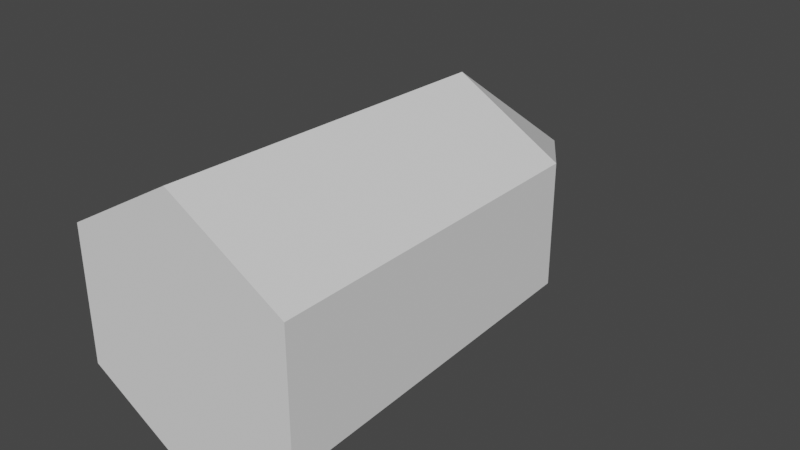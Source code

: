 # Source: bullet.blend  (saved by Blender 3.3.6; exported with 4.5.12 LTS)
import bpy
from mathutils import Matrix  # noqa: F401  (used for matrix-valued properties, if any)

bpy.ops.wm.read_factory_settings(use_empty=True)
scene = bpy.context.scene
scene.name = 'Scene'

# ---- collections
col_collection = bpy.data.collections.new('Collection'); scene.collection.children.link(col_collection)

# ---- world
world_world = bpy.data.worlds.new('World'); scene.world = world_world
world_world.use_nodes = True; world_world.node_tree.nodes.clear()
_N = world_world.node_tree.nodes; _L = world_world.node_tree.links
n0 = _N.new('ShaderNodeOutputWorld'); n0.name = 'World Output'; n0.location = (300, 300)
n1 = _N.new('ShaderNodeBackground'); n1.name = 'Background'; n1.location = (10, 300)
n1.inputs[0].default_value = (0.05088, 0.05088, 0.05088, 1.0)
_L.new(n1.outputs[0], n0.inputs[0])
n0.is_active_output = True
world_world.color = (0.05088, 0.05088, 0.05088)
world_world.use_sun_shadow = False
world_world.sun_shadow_jitter_overblur = 0.0

# ---- meshes
me_x = bpy.data.meshes.new('円錐')
me_x.from_pydata([(1.877e-08, 0.455, -0.3794), (0.3286, 0.455, -0.1897), (0.3286, 0.455, 0.1897), (1.877e-08, 0.455, 0.3794), (-0.3286, 0.455, 0.1897), (-0.3286, 0.455, -0.1897), (1.877e-08, 0.9784, 1.167e-08), (9.265e-10, -0.6181, -0.4094), (0.3545, -0.6181, -0.2047), (0.3545, -0.6181, 0.2047), (9.265e-10, -0.6181, 0.4094), (-0.3545, -0.6181, 0.2047), (-0.3545, -0.6181, -0.2047), (0.0, -0.6181, 0.0)], [], [(0, 6, 1), (1, 6, 2), (2, 6, 3), (3, 6, 4), (4, 12, 11), (4, 6, 5), (5, 6, 0), (3, 11, 10), (2, 3, 10), (1, 2, 9), (5, 7, 12), (0, 1, 8), (7, 8, 13), (8, 9, 13), (9, 10, 13), (10, 11, 13), (11, 12, 13), (12, 7, 13), (4, 5, 12), (3, 4, 11), (5, 0, 7), (7, 0, 8), (8, 1, 9), (9, 2, 10)])
_uv = me_x.uv_layers.new(name='UVマップ')
_uv.uv.foreach_set('vector', [1.0, 0.7481, 0.8912, 1.0, 0.8081, 0.7481, 0.8081, 0.7481, 0.7252, 1.0, 0.6526, 0.7481, 0.6526, 0.7481, 0.573, 1.0, 0.4969, 0.7481, 0.4969, 0.7481, 0.4177, 1.0, 0.3413, 0.7481, 0.3413, 0.7481, 0.1858, 0.1871, 0.3413, 0.1871, 0.3413, 0.7481, 0.2578, 1.0, 0.1858, 0.7481, 0.1858, 0.7481, 0.09302, 1.0, 0.0, 0.7481, 0.4969, 0.7481, 0.3413, 0.1871, 0.4969, 0.1871, 0.6526, 0.7481, 0.4969, 0.7481, 0.4969, 0.1871, 0.8081, 0.7481, 0.6526, 0.7481, 0.6526, 0.1871, 0.1858, 0.7481, 0.0, 0.1871, 0.1858, 0.1871, 1.0, 0.7481, 0.8081, 0.7481, 0.8081, 0.1871, 1.0, 0.1871, 0.8081, 0.1871, 0.9103, 0.0, 0.8081, 0.1871, 0.6526, 0.1871, 0.7401, 0.0, 0.6526, 0.1871, 0.4969, 0.1871, 0.5747, 0.0, 0.4969, 0.1871, 0.3413, 0.1871, 0.4093, 0.0, 0.3413, 0.1871, 0.1858, 0.1871, 0.2439, 0.0, 0.1858, 0.1871, 0.0, 0.1871, 0.1033, 0.0, 0.3413, 0.7481, 0.1858, 0.7481, 0.1858, 0.1871, 0.4969, 0.7481, 0.3413, 0.7481, 0.3413, 0.1871, 0.1858, 0.7481, 0.0, 0.7481, 0.0, 0.1871, 1.0, 0.1871, 1.0, 0.7481, 0.8081, 0.1871, 0.8081, 0.1871, 0.8081, 0.7481, 0.6526, 0.1871, 0.6526, 0.1871, 0.6526, 0.7481, 0.4969, 0.1871])
me_x.materials.append(None)
me_x.update()

# ---- objects
ob_x = bpy.data.objects.new('円錐', me_x)

# ---- transforms, parenting, visibility, modifiers, constraints
ob_x.location = (0.0, 0.0, 0.0)

# ---- collection membership
col_collection.objects.link(ob_x)

# ---- scene / render settings (as saved in the file)
scene.frame_start = 1; scene.frame_end = 250; scene.frame_set(167)
scene.render.engine = 'BLENDER_EEVEE_NEXT'
scene.cycles.sampling_pattern = 'TABULATED_SOBOL'
scene.cycles.use_light_tree = False
scene.view_settings.view_transform = 'Filmic'
bpy.context.view_layer.update()

# ---- added for rendering (the .blend has no active camera and no usable light): camera, sun
cam_auto = bpy.data.cameras.new('AutoCamera')
cam_auto.lens = 50.0
cam_auto.sensor_width = 36.0
cam_auto.clip_end = 1000.0
ob_auto_camera = bpy.data.objects.new('AutoCamera', cam_auto)
scene.collection.objects.link(ob_auto_camera)
ob_auto_camera.location = (1.78491, -1.96176, 1.42793)
ob_auto_camera.rotation_euler = (1.09748, -7.21219e-08, 0.694738)
scene.camera = ob_auto_camera
light_auto_sun = bpy.data.lights.new('AutoSun', 'SUN')
light_auto_sun.energy = 3.0
light_auto_sun.angle = 0.0523599
ob_auto_sun = bpy.data.objects.new('AutoSun', light_auto_sun)
scene.collection.objects.link(ob_auto_sun)
ob_auto_sun.rotation_euler = (0.872665, 0.174533, 0.523599)
bpy.context.view_layer.update()
